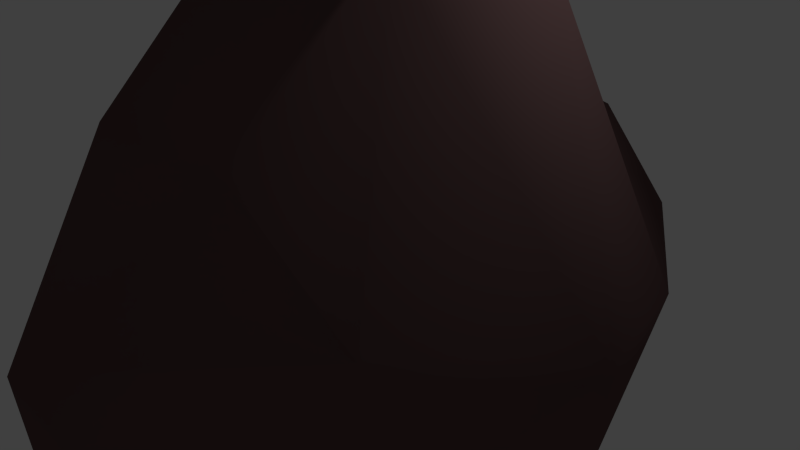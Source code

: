 # Source: rock_4.blend  (saved by Blender 2.68.0; exported with 4.5.12 LTS)
import bpy
from mathutils import Matrix  # noqa: F401  (used for matrix-valued properties, if any)

bpy.ops.wm.read_factory_settings(use_empty=True)
scene = bpy.context.scene
scene.name = 'Scene'

# ---- collections
col_collection_1 = bpy.data.collections.new('Collection 1'); scene.collection.children.link(col_collection_1)

# ---- materials (node trees are filled in below, after node groups)
mat_material = bpy.data.materials.new('Material')
mat_material.alpha_threshold = 0.0
mat_material.use_transparent_shadow = False
mat_material.diffuse_color = (0.1282, 0.07349, 0.07349, 1.0)
mat_material.specular_color = (0.06072, 0.04552, 0.04056)
mat_material.roughness = 0.5
mat_material.line_color = (0.0, 0.0, 0.0, 1.0)

# ---- material node trees

# ---- world
world_world = bpy.data.worlds.new('World'); scene.world = world_world
world_world.color = (0.05088, 0.05088, 0.05088)
world_world.use_sun_shadow = False
world_world.sun_shadow_jitter_overblur = 0.0
world_world.cycles.sampling_method = 'MANUAL'
world_world.cycles.sample_map_resolution = 256

# ---- cameras
cam_camera = bpy.data.cameras.new('Camera')
cam_camera.clip_end = 100.0
cam_camera.lens = 35.0
cam_camera.sensor_width = 32.0
cam_camera.sensor_height = 18.0
cam_camera.ortho_scale = 7.314
cam_camera.dof.focus_distance = 0.0
cam_camera.dof.aperture_fstop = 128.0

# ---- lights
light_lamp = bpy.data.lights.new('Lamp', 'POINT')
light_lamp.transmission_factor = 0.0
light_lamp.cutoff_distance = 30.0
light_lamp.energy = 100.0
light_lamp.shadow_buffer_clip_start = 1.001
light_lamp.shadow_soft_size = 0.1
light_lamp.shadow_maximum_resolution = 0.006
light_lamp.use_absolute_resolution = True
light_lamp.cycles.use_multiple_importance_sampling = False

# ---- meshes
me_icosphere = bpy.data.meshes.new('Icosphere')
me_icosphere.from_pydata([(0.0, 0.0, -1.0), (0.7236, -0.5257, -0.4472), (-0.5268, -1.055, -0.06317), (-1.208, 0.2431, -0.5224), (0.3368, 0.8491, -0.871), (0.9513, 0.7116, -0.7965), (0.447, -0.9828, 0.4881), (-0.974, -0.7302, 0.8313), (-1.037, 0.7688, 0.372), (0.5017, 1.253, 0.8085), (1.12, 0.4026, 0.8084), (0.0, 0.0, 1.0), (0.4253, -0.309, -0.8507), (0.2629, -0.809, -0.5257), (-0.3375, -0.5208, -0.658), (0.653, 0.4949, -1.2), (1.078, 0.1859, -0.875), (-0.6882, -0.5, -0.5257), (-0.5566, 0.02389, -0.858), (0.01194, 0.3652, -0.8296), (0.2915, 0.5106, -1.146), (0.4906, 0.9949, -0.875), (0.9511, 0.309, 0.0), (1.122, -0.4411, 0.04088), (0.7584, -0.9411, 0.04088), (0.0, -1.0, 0.0), (-0.8382, -1.013, 0.3841), (-1.265, -0.06592, -0.0752), (-1.265, 0.5521, -0.0752), (-0.07708, 0.7757, -0.2815), (0.4066, 0.9958, -0.194), (0.5878, 0.809, 0.0), (0.9899, -0.7337, 0.598), (-0.5133, -1.013, 0.9098), (-1.164, 0.2431, 0.4505), (0.116, 1.172, 0.3776), (0.9135, 0.9026, 0.887), (0.7511, 0.4026, 1.212), (0.333, -0.6321, 0.8915), (-0.6757, -0.5134, 1.235), (-0.7391, 0.5521, 0.7755), (0.3878, 0.9026, 1.212)], [], [(0, 12, 14), (1, 12, 16), (0, 14, 18), (0, 18, 20), (0, 20, 15), (1, 16, 23), (2, 13, 25), (3, 17, 27), (4, 19, 29), (5, 21, 31), (1, 23, 24), (2, 25, 26), (3, 27, 28), (4, 29, 30), (5, 31, 22), (6, 32, 38), (7, 33, 39), (8, 34, 40), (9, 35, 41), (10, 36, 37), (14, 13, 2), (14, 12, 13), (12, 1, 13), (16, 15, 5), (16, 12, 15), (12, 0, 15), (18, 17, 3), (18, 14, 17), (14, 2, 17), (20, 19, 4), (20, 18, 19), (18, 3, 19), (15, 21, 5), (15, 20, 21), (20, 4, 21), (23, 22, 10), (23, 16, 22), (16, 5, 22), (25, 24, 6), (25, 13, 24), (13, 1, 24), (27, 26, 7), (27, 17, 26), (17, 2, 26), (29, 28, 8), (29, 19, 28), (19, 3, 28), (31, 30, 9), (31, 21, 30), (21, 4, 30), (24, 32, 6), (24, 23, 32), (23, 10, 32), (26, 33, 7), (26, 25, 33), (25, 6, 33), (28, 34, 8), (28, 27, 34), (27, 7, 34), (30, 35, 9), (30, 29, 35), (29, 8, 35), (22, 36, 10), (22, 31, 36), (31, 9, 36), (38, 37, 11), (38, 32, 37), (32, 10, 37), (39, 38, 11), (39, 33, 38), (33, 6, 38), (40, 39, 11), (40, 34, 39), (34, 7, 39), (41, 40, 11), (41, 35, 40), (35, 8, 40), (37, 41, 11), (37, 36, 41), (36, 9, 41)])
me_icosphere.polygons.foreach_set('use_smooth', [True] * 80)
me_icosphere.materials.append(mat_material)
me_icosphere.use_remesh_preserve_volume = False
me_icosphere.use_remesh_preserve_attributes = False
me_icosphere.use_mirror_vertex_groups = False
me_icosphere.update()

# ---- objects
ob_icosphere = bpy.data.objects.new('Icosphere', me_icosphere)
ob_lamp = bpy.data.objects.new('Lamp', light_lamp)
ob_camera = bpy.data.objects.new('Camera', cam_camera)

# ---- transforms, parenting, visibility, modifiers, constraints
ob_icosphere.location = (0.0, 0.0, 0.0)
ob_icosphere.rotation_euler = (0.8395, -0.3947, 0.5709)
ob_icosphere.scale = (3.103, 3.103, 3.103)
ob_icosphere.lineart.crease_threshold = 0.0
ob_lamp.location = (4.076, 1.005, 5.904)
ob_lamp.rotation_euler = (0.6503, 0.05522, 1.866)
ob_lamp.lock_rotations_4d = False
ob_lamp.empty_display_type = 'ARROWS'
ob_lamp.color = (0.0, 0.0, 0.0, 0.0)
ob_lamp.lineart.crease_threshold = 0.0
ob_camera.location = (7.481, -6.508, 5.344)
ob_camera.rotation_euler = (1.109, 0.01082, 0.8149)
ob_camera.lock_rotations_4d = False
ob_camera.empty_display_type = 'ARROWS'
ob_camera.color = (0.0, 0.0, 0.0, 0.0)
ob_camera.display_type = 'WIRE'
ob_camera.lineart.crease_threshold = 0.0

# ---- collection membership
col_collection_1.objects.link(ob_icosphere)
col_collection_1.objects.link(ob_lamp)
col_collection_1.objects.link(ob_camera)

# ---- scene / render settings (as saved in the file)
scene.camera = ob_camera
scene.frame_start = 1; scene.frame_end = 250; scene.frame_set(1)
scene.render.engine = 'BLENDER_EEVEE_NEXT'
scene.render.image_settings.color_mode = 'RGB'
scene.render.image_settings.compression = 90
scene.render.resolution_percentage = 50
scene.render.dither_intensity = 0.0
scene.cycles.use_denoising = False
scene.cycles.samples = 10
scene.cycles.sampling_pattern = 'TABULATED_SOBOL'
scene.cycles.light_sampling_threshold = 0.0
scene.cycles.use_adaptive_sampling = False
scene.cycles.use_light_tree = False
scene.cycles.blur_glossy = 0.0
scene.cycles.volume_bounces = 1
scene.cycles.pixel_filter_type = 'GAUSSIAN'
scene.cycles.sample_clamp_indirect = 0.0
scene.view_settings.view_transform = 'Standard'
bpy.context.view_layer.update()
